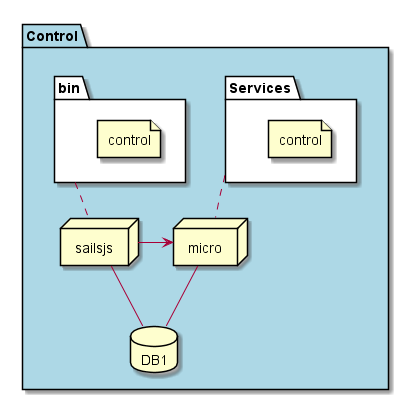

The diagram above was rendered by PlantUML. Its source (embedded in the PNG):
@startuml

package  "Control"  #lightblue {
  folder bin #ffffff {
    file control as bc
  }

  folder Services #ffffff {
    file control as sc
  }

  node micro

  node sailsjs
  database DB1

  sailsjs -- DB1
  bin .. sailsjs
  Services .. micro

  micro -- DB1
  sailsjs -> micro
}

@enduml